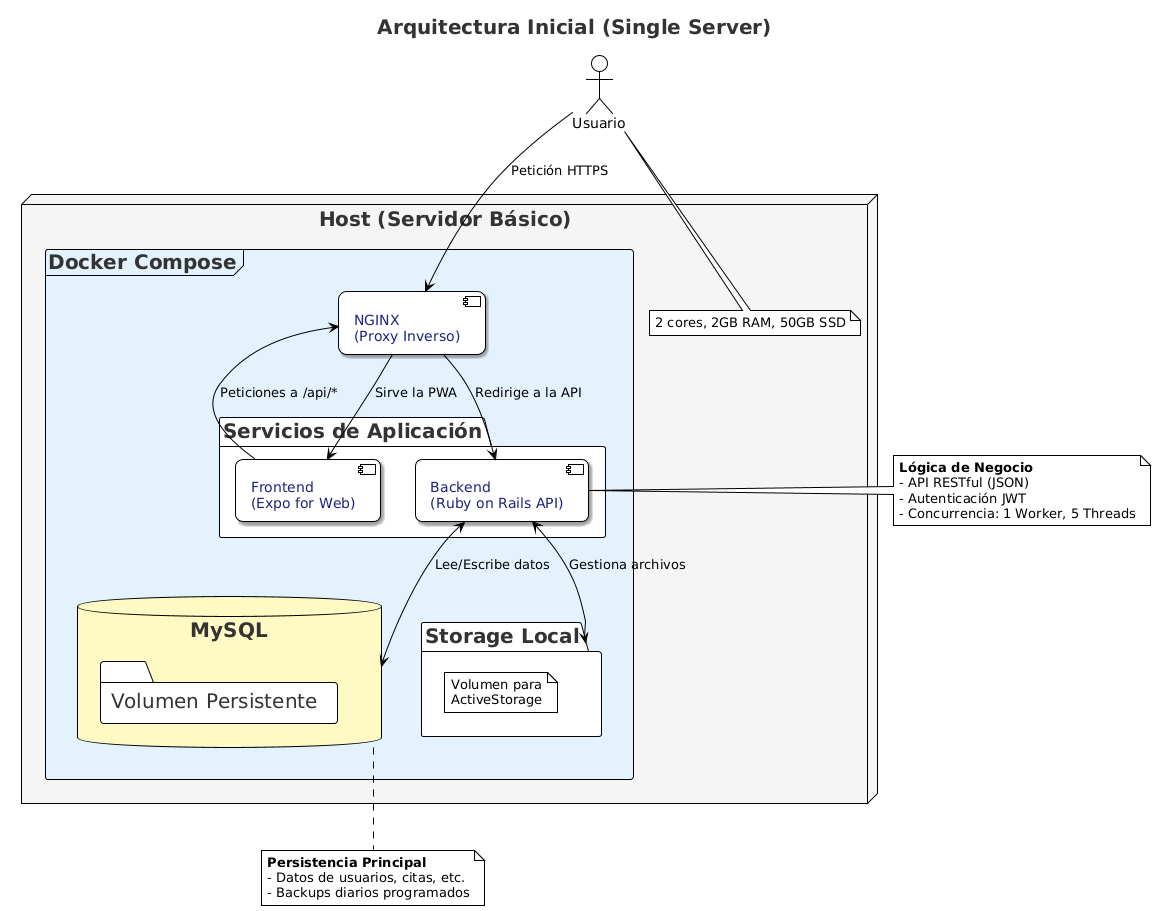

The diagram above was rendered by PlantUML. Its source (embedded in the PNG):
@startuml
!theme plain

<style>
title {
  FontSize 20
  FontColor #333333
}
node {
  BackgroundColor #F5F5F5
  BorderColor #666666
}
frame {
  BackgroundColor #E3F2FD
  BorderColor #1565C0
}
database {
  BackgroundColor #FFF9C4
  BorderColor #F57F17
}
component {
    BackgroundColor #FFFFFF
    BorderColor #1565C0
    FontColor #1A237E
    roundCorner 15
    shadowing true
}
</style>

title Arquitectura Inicial (Single Server)

actor "Usuario" as User

node "Host (Servidor Básico)" {
  note top: 2 cores, 2GB RAM, 50GB SSD
  frame "Docker Compose" {
    component "NGINX\n(Proxy Inverso)" as Nginx
    
    package "Servicios de Aplicación" {
      component "Backend\n(Ruby on Rails API)" as Backend
      component "Frontend\n(Expo for Web)" as Frontend
    }

    database "MySQL" as DB {
      folder "Volumen Persistente"
    }
    
    folder "Storage Local" as Storage {
        note "Volumen para\nActiveStorage" as NStorage
    }
  }
}

User --> Nginx : Petición HTTPS
Nginx --> Frontend : Sirve la PWA
Frontend -> Nginx : Peticiones a /api/*
Nginx --> Backend : Redirige a la API
Backend <--> DB : Lee/Escribe datos
Backend <--> Storage : Gestiona archivos

note right of Backend
  **Lógica de Negocio**
  - API RESTful (JSON)
  - Autenticación JWT
  - Concurrencia: 1 Worker, 5 Threads
end note

note bottom of DB
  **Persistencia Principal**
  - Datos de usuarios, citas, etc.
  - Backups diarios programados
end note
@enduml